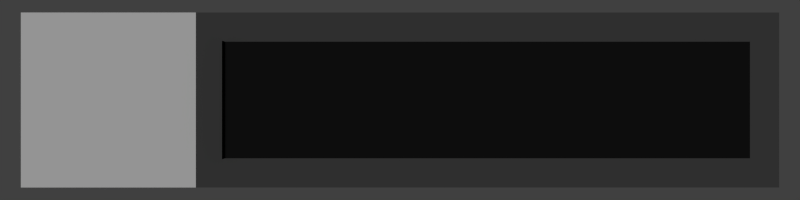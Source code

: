 # Source: lun_gps.blend  (saved by Blender 2.65.8; exported with 4.5.12 LTS)
import bpy
from mathutils import Matrix  # noqa: F401  (used for matrix-valued properties, if any)

bpy.ops.wm.read_factory_settings(use_empty=True)
scene = bpy.context.scene
scene.name = 'Scene'

# ---- collections
col_collection_1 = bpy.data.collections.new('Collection 1'); scene.collection.children.link(col_collection_1)

# ---- materials (node trees are filled in below, after node groups)
mat_panel2 = bpy.data.materials.new('panel2')
mat_panel2.alpha_threshold = 0.0
mat_panel2.use_transparent_shadow = False
mat_panel2.diffuse_color = (0.07619, 0.07619, 0.07619, 1.0)
mat_panel2.roughness = 0.5
mat_panel2.line_color = (0.0, 0.0, 0.0, 1.0)
mat_panel1 = bpy.data.materials.new('panel1')
mat_panel1.alpha_threshold = 0.0
mat_panel1.use_transparent_shadow = False
mat_panel1.roughness = 0.5
mat_panel1.line_color = (0.0, 0.0, 0.0, 1.0)
mat_panel3 = bpy.data.materials.new('panel3')
mat_panel3.alpha_threshold = 0.0
mat_panel3.use_transparent_shadow = False
mat_panel3.diffuse_color = (0.01109, 0.01109, 0.01109, 1.0)
mat_panel3.roughness = 0.5
mat_panel3.line_color = (0.0, 0.0, 0.0, 1.0)
mat_ilum = bpy.data.materials.new('ilum')
mat_ilum.alpha_threshold = 0.0
mat_ilum.use_transparent_shadow = False
mat_ilum.diffuse_color = (0.3663, 1.0, 0.3712, 1.0)
mat_ilum.roughness = 0.5
mat_ilum.line_color = (0.0, 0.0, 0.0, 1.0)

# ---- material node trees

# ---- world
world_world = bpy.data.worlds.new('World'); scene.world = world_world
world_world.color = (0.05088, 0.05088, 0.05088)
world_world.use_sun_shadow = False
world_world.sun_shadow_jitter_overblur = 0.0
world_world.cycles.sampling_method = 'MANUAL'
world_world.cycles.sample_map_resolution = 256

# ---- cameras
cam_camera = bpy.data.cameras.new('Camera')
cam_camera.clip_end = 2000.0
cam_camera.lens = 35.0
cam_camera.sensor_width = 32.0
cam_camera.sensor_height = 18.0
cam_camera.ortho_scale = 7.314
cam_camera.dof.focus_distance = 0.0
cam_camera.dof.aperture_fstop = 128.0

# ---- lights
light_sun = bpy.data.lights.new('Sun', 'SUN')
light_sun.transmission_factor = 0.0
light_sun.angle = 0.1993
light_sun.energy = 1.0
light_sun.shadow_buffer_clip_start = 0.5
light_sun.shadow_soft_size = 0.1
light_sun.shadow_cascade_max_distance = 1000.0
light_sun.cycles.use_multiple_importance_sampling = False

# ---- meshes
me_plane = bpy.data.meshes.new('Plane')
me_plane.from_pydata([(130.0, -30.0, 0.0), (-70.0, -30.0, 0.0), (130.0, 30.0, 0.0), (-70.0, 30.0, 0.0), (120.0, -20.0, 0.0), (-70.0, -20.0, 0.0), (120.0, 20.0, 0.0), (-70.0, 20.0, 0.0), (-130.0, -30.0, 0.0), (-130.0, 30.0, 0.0), (-60.0, -30.0, 0.0), (-60.0, 30.0, 0.0), (-60.0, -20.0, 0.0), (-60.0, 20.0, 0.0)], [], [(5, 12, 13, 7), (12, 4, 6, 13), (0, 2, 6, 4), (3, 1, 5, 7), (10, 0, 4, 12), (11, 3, 7, 13), (1, 3, 9, 8), (1, 10, 12, 5), (2, 11, 13, 6)])
me_plane.polygons.foreach_set('material_index', [0, 2, 0, 0, 0, 0, 1, 0, 0])
_uv = me_plane.uv_layers.new(name='UVMap')
_uv.uv.foreach_set('vector', [0.0, 0.0, 0.0, 0.0, 0.0, 0.0, 0.0, 0.0, 0.0, 0.0, 0.0, 0.0, 0.0, 0.0, 0.0, 0.0, 0.0, 0.0, 0.0, 0.0, 0.0, 0.0, 0.0, 0.0, 0.0, 0.0, 0.0, 0.0, 0.0, 0.0, 0.0, 0.0, 0.0, 0.0, 0.0, 0.0, 0.0, 0.0, 0.0, 0.0, 0.0, 0.0, 0.0, 0.0, 0.0, 0.0, 0.0, 0.0, 1.0, 0.0, 1.0, 1.0, -1.192e-07, 1.0, 0.0, -1.192e-07, 0.0, 0.0, 0.0, 0.0, 0.0, 0.0, 0.0, 0.0, 0.0, 0.0, 0.0, 0.0, 0.0, 0.0, 0.0, 0.0])
me_plane.materials.append(mat_panel2)
me_plane.materials.append(mat_panel1)
me_plane.materials.append(mat_panel3)
me_plane.use_remesh_preserve_volume = False
me_plane.use_remesh_preserve_attributes = False
me_plane.use_mirror_vertex_groups = False
me_plane.update()
me_ilum = bpy.data.meshes.new('ilum')
me_ilum.from_pydata([(180.0, -20.0, 5.0), (-3.815e-06, -20.0, 5.0), (180.0, 20.0, 5.0), (-3.815e-06, 20.0, 5.0), (180.0, -20.0, -5.0), (-3.815e-06, -20.0, -5.0), (180.0, 20.0, -5.0), (-3.815e-06, 20.0, -5.0)], [], [(1, 3, 2, 0), (5, 4, 6, 7), (0, 2, 6, 4), (3, 1, 5, 7), (1, 0, 4, 5), (2, 3, 7, 6)])
_uv = me_ilum.uv_layers.new(name='UVMap')
_uv.uv.foreach_set('vector', [0.0, 0.0, 0.0, 0.0, 0.0, 0.0, 0.0, 0.0, 0.0, 0.0, 0.0, 0.0, 0.0, 0.0, 0.0, 0.0, 0.0, 0.0, 0.0, 0.0, 0.0, 0.0, 0.0, 0.0, 0.0, 0.0, 0.0, 0.0, 0.0, 0.0, 0.0, 0.0, 0.0, 0.0, 0.0, 0.0, 0.0, 0.0, 0.0, 0.0, 0.0, 0.0, 0.0, 0.0, 0.0, 0.0, 0.0, 0.0])
me_ilum.materials.append(mat_ilum)
me_ilum.use_remesh_preserve_volume = False
me_ilum.use_remesh_preserve_attributes = False
me_ilum.use_mirror_vertex_groups = False
me_ilum.update()

# ---- objects
ob_sun = bpy.data.objects.new('Sun', light_sun)
ob_lun_gps = bpy.data.objects.new('Lun_gps', None)
ob_plane = bpy.data.objects.new('plane', me_plane)
ob_ilum = bpy.data.objects.new('ilum', me_ilum)
ob_camera = bpy.data.objects.new('Camera', cam_camera)

# ---- transforms, parenting, visibility, modifiers, constraints
ob_sun.location = (0.0, 0.0, 200.0)
ob_sun.lineart.crease_threshold = 0.0
ob_lun_gps.location = (0.0, 0.0, 0.0)
ob_lun_gps.empty_display_type = 'CUBE'
ob_lun_gps.empty_display_size = 150.0
ob_lun_gps.empty_image_offset = (0.0, 0.0)
ob_lun_gps.lineart.crease_threshold = 0.0
ob_plane.parent = ob_lun_gps
ob_plane.location = (0.0, 0.0, 0.0)
ob_plane.lineart.crease_threshold = 0.0
ob_ilum.parent = ob_lun_gps
ob_ilum.location = (-60.0, 0.0, -4.768e-07)
ob_ilum.scale = (0.0, 1.0, 1.0)
ob_ilum.lineart.crease_threshold = 0.0
ob_camera.location = (0.0, 0.0, 300.0)
ob_camera.lock_rotations_4d = False
ob_camera.empty_display_type = 'ARROWS'
ob_camera.color = (0.0, 0.0, 0.0, 0.0)
ob_camera.display_type = 'WIRE'
ob_camera.lineart.crease_threshold = 0.0

# ---- collection membership
col_collection_1.objects.link(ob_sun)
col_collection_1.objects.link(ob_lun_gps)
col_collection_1.objects.link(ob_plane)
col_collection_1.objects.link(ob_ilum)
col_collection_1.objects.link(ob_camera)

# ---- scene / render settings (as saved in the file)
scene.camera = ob_camera
scene.frame_start = 0; scene.frame_end = 100; scene.frame_set(0)
scene.render.engine = 'BLENDER_EEVEE_NEXT'
scene.render.image_settings.color_mode = 'RGB'
scene.render.image_settings.compression = 90
scene.render.resolution_x = 640
scene.render.resolution_y = 160
scene.render.dither_intensity = 0.0
scene.render.use_overwrite = False
scene.render.bake_margin = 2
scene.render.bake_bias = 0.0
scene.cycles.use_denoising = False
scene.cycles.samples = 10
scene.cycles.sampling_pattern = 'TABULATED_SOBOL'
scene.cycles.light_sampling_threshold = 0.0
scene.cycles.use_adaptive_sampling = False
scene.cycles.use_light_tree = False
scene.cycles.blur_glossy = 0.0
scene.cycles.volume_bounces = 1
scene.cycles.pixel_filter_type = 'GAUSSIAN'
scene.cycles.sample_clamp_indirect = 0.0
scene.view_settings.view_transform = 'Standard'
bpy.context.view_layer.update()
